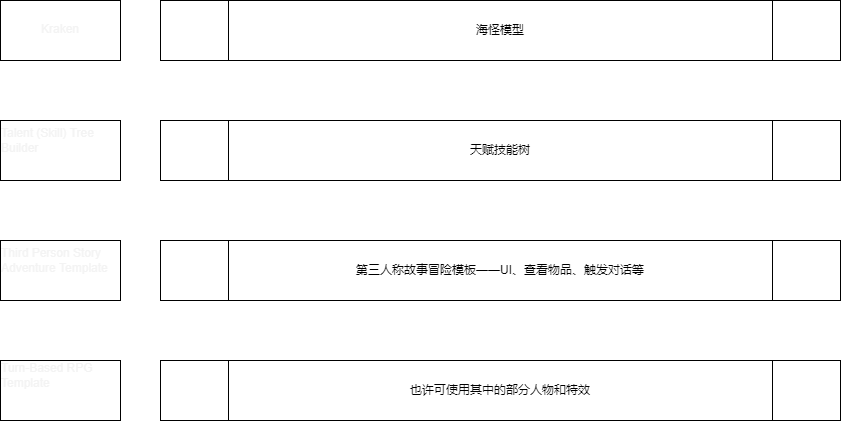

The diagram above was exported from draw.io. Its source (the exported page's mxGraphModel, read from the mxfile embedded in the PNG):
<mxGraphModel dx="910" dy="478" grid="1" gridSize="10" guides="1" tooltips="1" connect="1" arrows="1" fold="1" page="1" pageScale="1" pageWidth="900" pageHeight="1600" math="0" shadow="0">
  <root>
    <mxCell id="0" />
    <mxCell id="1" parent="0" />
    <mxCell id="ae9YrEdTWKYUHtoEgowy-1" value="&lt;div class=&quot;pull-left&quot; style=&quot;box-sizing: border-box ; margin: 0px 0px 10px ; padding: 0px ; border: 0px ; font-stretch: inherit ; line-height: inherit ; font-family: &amp;#34;icomoon&amp;#34; , &amp;#34;lato&amp;#34; , &amp;#34;brutal_light&amp;#34; , &amp;#34;open sans&amp;#34; , &amp;#34;arial&amp;#34; ; vertical-align: baseline ; float: left ; color: rgb(255 , 255 , 255) ; text-align: left&quot;&gt;&lt;h1 class=&quot;post-title&quot; style=&quot;box-sizing: border-box ; margin: 0px ; font-weight: 300 ; line-height: inherit ; padding: 0px ; border-top: 0px ; border-right: 0px ; border-bottom: none ; border-left: 0px ; font-style: inherit ; font-variant: inherit ; font-stretch: inherit ; font-family: inherit ; vertical-align: baseline ; color: rgb(243 , 243 , 243) ; display: inline&quot;&gt;&lt;font style=&quot;font-size: 12px&quot;&gt;Kraken&lt;/font&gt;&lt;/h1&gt;&lt;/div&gt;&lt;div class=&quot;pull-right compatibility &quot; style=&quot;box-sizing: border-box ; margin: 0px ; padding: 0px ; border: 0px ; font-stretch: inherit ; line-height: inherit ; font-family: &amp;#34;icomoon&amp;#34; , &amp;#34;lato&amp;#34; , &amp;#34;brutal_light&amp;#34; , &amp;#34;open sans&amp;#34; , &amp;#34;arial&amp;#34; ; vertical-align: baseline ; float: right ; color: rgb(255 , 255 , 255) ; text-align: left&quot;&gt;&lt;span class=&quot;fa fa-2x fa-check-circle compatible&quot; title=&quot;与您默认的虚幻引擎版本兼容&quot; style=&quot;box-sizing: border-box ; margin: 0px ; padding: 0px ; border: 0px ; font-stretch: normal ; line-height: 1 ; font-family: &amp;#34;fontawesome&amp;#34; ; vertical-align: baseline ; display: inline-block ; transform: translate(0px) ; color: rgb(245 , 245 , 245)&quot;&gt;&lt;/span&gt;&lt;/div&gt;" style="rounded=0;whiteSpace=wrap;html=1;labelBackgroundColor=none;fontSize=12;fillColor=default;" vertex="1" parent="1">
      <mxGeometry x="40" y="40" width="120" height="60" as="geometry" />
    </mxCell>
    <mxCell id="ae9YrEdTWKYUHtoEgowy-2" value="海怪模型" style="shape=process;whiteSpace=wrap;html=1;backgroundOutline=1;labelBackgroundColor=none;fontSize=12;fillColor=default;" vertex="1" parent="1">
      <mxGeometry x="200" y="40" width="680" height="60" as="geometry" />
    </mxCell>
    <mxCell id="86w6HN0OoNClwcItOOCW-1" value="&lt;div class=&quot;pull-left&quot; style=&quot;box-sizing: border-box ; margin: 0px 0px 10px ; padding: 0px ; border: 0px ; font-stretch: inherit ; line-height: inherit ; font-family: &amp;#34;icomoon&amp;#34; , &amp;#34;lato&amp;#34; , &amp;#34;brutal_light&amp;#34; , &amp;#34;open sans&amp;#34; , &amp;#34;arial&amp;#34; ; vertical-align: baseline ; float: left ; color: rgb(255 , 255 , 255) ; text-align: left ; font-size: 6px&quot;&gt;&lt;div class=&quot;pull-left&quot; style=&quot;box-sizing: border-box ; margin: 0px 0px 10px ; padding: 0px ; border: 0px ; font-stretch: inherit ; line-height: inherit ; font-family: &amp;#34;icomoon&amp;#34; , &amp;#34;lato&amp;#34; , &amp;#34;brutal_light&amp;#34; , &amp;#34;open sans&amp;#34; , &amp;#34;arial&amp;#34; ; vertical-align: baseline ; float: left&quot;&gt;&lt;h1 class=&quot;post-title&quot; style=&quot;box-sizing: border-box ; margin: 0px ; font-weight: 300 ; line-height: inherit ; padding: 0px ; border-top: 0px ; border-right: 0px ; border-bottom: none ; border-left: 0px ; font-style: inherit ; font-variant: inherit ; font-stretch: inherit ; font-family: inherit ; vertical-align: baseline ; color: rgb(243 , 243 , 243) ; display: inline&quot;&gt;Talent (Skill) Tree Builder&lt;/h1&gt;&lt;/div&gt;&lt;div class=&quot;pull-right compatibility &quot; style=&quot;box-sizing: border-box ; margin: 0px ; padding: 0px ; border: 0px ; font-stretch: inherit ; line-height: inherit ; font-family: &amp;#34;icomoon&amp;#34; , &amp;#34;lato&amp;#34; , &amp;#34;brutal_light&amp;#34; , &amp;#34;open sans&amp;#34; , &amp;#34;arial&amp;#34; ; vertical-align: baseline ; float: right&quot;&gt;&lt;span class=&quot;fa fa-2x fa-check-circle compatible&quot; title=&quot;与您默认的虚幻引擎版本兼容&quot; style=&quot;box-sizing: border-box ; margin: 0px ; padding: 0px ; border: 0px ; font-stretch: normal ; line-height: 1 ; font-family: &amp;#34;fontawesome&amp;#34; ; vertical-align: baseline ; display: inline-block ; transform: translate(0px) ; color: rgb(245 , 245 , 245)&quot;&gt;&lt;/span&gt;&lt;/div&gt;&lt;/div&gt;" style="rounded=0;whiteSpace=wrap;html=1;labelBackgroundColor=none;fontSize=12;fillColor=default;" vertex="1" parent="1">
      <mxGeometry x="40" y="160" width="120" height="60" as="geometry" />
    </mxCell>
    <mxCell id="86w6HN0OoNClwcItOOCW-2" value="天赋技能树" style="shape=process;whiteSpace=wrap;html=1;backgroundOutline=1;labelBackgroundColor=none;fontSize=12;fillColor=default;" vertex="1" parent="1">
      <mxGeometry x="200" y="160" width="680" height="60" as="geometry" />
    </mxCell>
    <mxCell id="GQILN2UBPKQo-YiQ39Co-1" value="&lt;div class=&quot;pull-left&quot; style=&quot;box-sizing: border-box ; margin: 0px 0px 10px ; padding: 0px ; border: 0px ; font-stretch: inherit ; line-height: inherit ; font-family: &amp;#34;icomoon&amp;#34; , &amp;#34;lato&amp;#34; , &amp;#34;brutal_light&amp;#34; , &amp;#34;open sans&amp;#34; , &amp;#34;arial&amp;#34; ; vertical-align: baseline ; float: left ; color: rgb(255 , 255 , 255) ; text-align: left&quot;&gt;&lt;div class=&quot;pull-left&quot; style=&quot;box-sizing: border-box ; margin: 0px 0px 10px ; padding: 0px ; border: 0px ; font-stretch: inherit ; line-height: inherit ; font-family: &amp;#34;icomoon&amp;#34; , &amp;#34;lato&amp;#34; , &amp;#34;brutal_light&amp;#34; , &amp;#34;open sans&amp;#34; , &amp;#34;arial&amp;#34; ; vertical-align: baseline ; float: left&quot;&gt;&lt;span style=&quot;color: rgb(243 , 243 , 243) ; font-family: &amp;#34;icomoon&amp;#34; , &amp;#34;lato&amp;#34; , &amp;#34;brutal_light&amp;#34; , &amp;#34;open sans&amp;#34; , &amp;#34;arial&amp;#34;&quot;&gt;&lt;font style=&quot;font-size: 12px&quot;&gt;Third Person Story Adventure Template&lt;/font&gt;&lt;/span&gt;&lt;br&gt;&lt;/div&gt;&lt;/div&gt;" style="rounded=0;whiteSpace=wrap;html=1;labelBackgroundColor=none;fontSize=12;fillColor=default;" vertex="1" parent="1">
      <mxGeometry x="40" y="280" width="120" height="60" as="geometry" />
    </mxCell>
    <mxCell id="GQILN2UBPKQo-YiQ39Co-2" value="第三人称故事冒险模板——UI、查看物品、触发对话等" style="shape=process;whiteSpace=wrap;html=1;backgroundOutline=1;labelBackgroundColor=none;fontSize=12;fillColor=default;" vertex="1" parent="1">
      <mxGeometry x="200" y="280" width="680" height="60" as="geometry" />
    </mxCell>
    <mxCell id="GQILN2UBPKQo-YiQ39Co-3" value="&lt;div class=&quot;pull-left&quot; style=&quot;box-sizing: border-box ; margin: 0px 0px 10px ; padding: 0px ; border: 0px ; font-stretch: inherit ; line-height: inherit ; font-family: &amp;#34;icomoon&amp;#34; , &amp;#34;lato&amp;#34; , &amp;#34;brutal_light&amp;#34; , &amp;#34;open sans&amp;#34; , &amp;#34;arial&amp;#34; ; vertical-align: baseline ; float: left ; color: rgb(255 , 255 , 255) ; text-align: left ; font-size: 6px&quot;&gt;&lt;div class=&quot;pull-left&quot; style=&quot;box-sizing: border-box ; margin: 0px 0px 10px ; padding: 0px ; border: 0px ; font-stretch: inherit ; line-height: inherit ; font-family: &amp;#34;icomoon&amp;#34; , &amp;#34;lato&amp;#34; , &amp;#34;brutal_light&amp;#34; , &amp;#34;open sans&amp;#34; , &amp;#34;arial&amp;#34; ; vertical-align: baseline ; float: left&quot;&gt;&lt;div class=&quot;pull-left&quot; style=&quot;box-sizing: border-box ; margin: 0px 0px 10px ; padding: 0px ; border: 0px ; font-stretch: inherit ; line-height: inherit ; font-family: &amp;#34;icomoon&amp;#34; , &amp;#34;lato&amp;#34; , &amp;#34;brutal_light&amp;#34; , &amp;#34;open sans&amp;#34; , &amp;#34;arial&amp;#34; ; vertical-align: baseline ; float: left&quot;&gt;&lt;h1 class=&quot;post-title&quot; style=&quot;box-sizing: border-box ; margin: 0px ; font-weight: 300 ; line-height: inherit ; padding: 0px ; border-top: 0px ; border-right: 0px ; border-bottom: none ; border-left: 0px ; font-style: inherit ; font-variant: inherit ; font-stretch: inherit ; font-family: inherit ; vertical-align: baseline ; color: rgb(243 , 243 , 243) ; display: inline&quot;&gt;Turn-Based RPG Template&lt;/h1&gt;&lt;/div&gt;&lt;div class=&quot;pull-right compatibility &quot; style=&quot;box-sizing: border-box ; margin: 0px ; padding: 0px ; border: 0px ; font-stretch: inherit ; line-height: inherit ; font-family: &amp;#34;icomoon&amp;#34; , &amp;#34;lato&amp;#34; , &amp;#34;brutal_light&amp;#34; , &amp;#34;open sans&amp;#34; , &amp;#34;arial&amp;#34; ; vertical-align: baseline ; float: right&quot;&gt;&lt;span class=&quot;fa fa-2x fa-check-circle compatible&quot; title=&quot;与您默认的虚幻引擎版本兼容&quot; style=&quot;box-sizing: border-box ; margin: 0px ; padding: 0px ; border: 0px ; font-stretch: normal ; line-height: 1 ; font-family: &amp;#34;fontawesome&amp;#34; ; vertical-align: baseline ; display: inline-block ; transform: translate(0px) ; color: rgb(245 , 245 , 245)&quot;&gt;&lt;/span&gt;&lt;/div&gt;&lt;/div&gt;&lt;/div&gt;" style="rounded=0;whiteSpace=wrap;html=1;labelBackgroundColor=none;fontSize=12;fillColor=default;" vertex="1" parent="1">
      <mxGeometry x="40" y="400" width="120" height="60" as="geometry" />
    </mxCell>
    <mxCell id="GQILN2UBPKQo-YiQ39Co-4" value="也许可使用其中的部分人物和特效" style="shape=process;whiteSpace=wrap;html=1;backgroundOutline=1;labelBackgroundColor=none;fontSize=12;fillColor=default;" vertex="1" parent="1">
      <mxGeometry x="200" y="400" width="680" height="60" as="geometry" />
    </mxCell>
  </root>
</mxGraphModel>